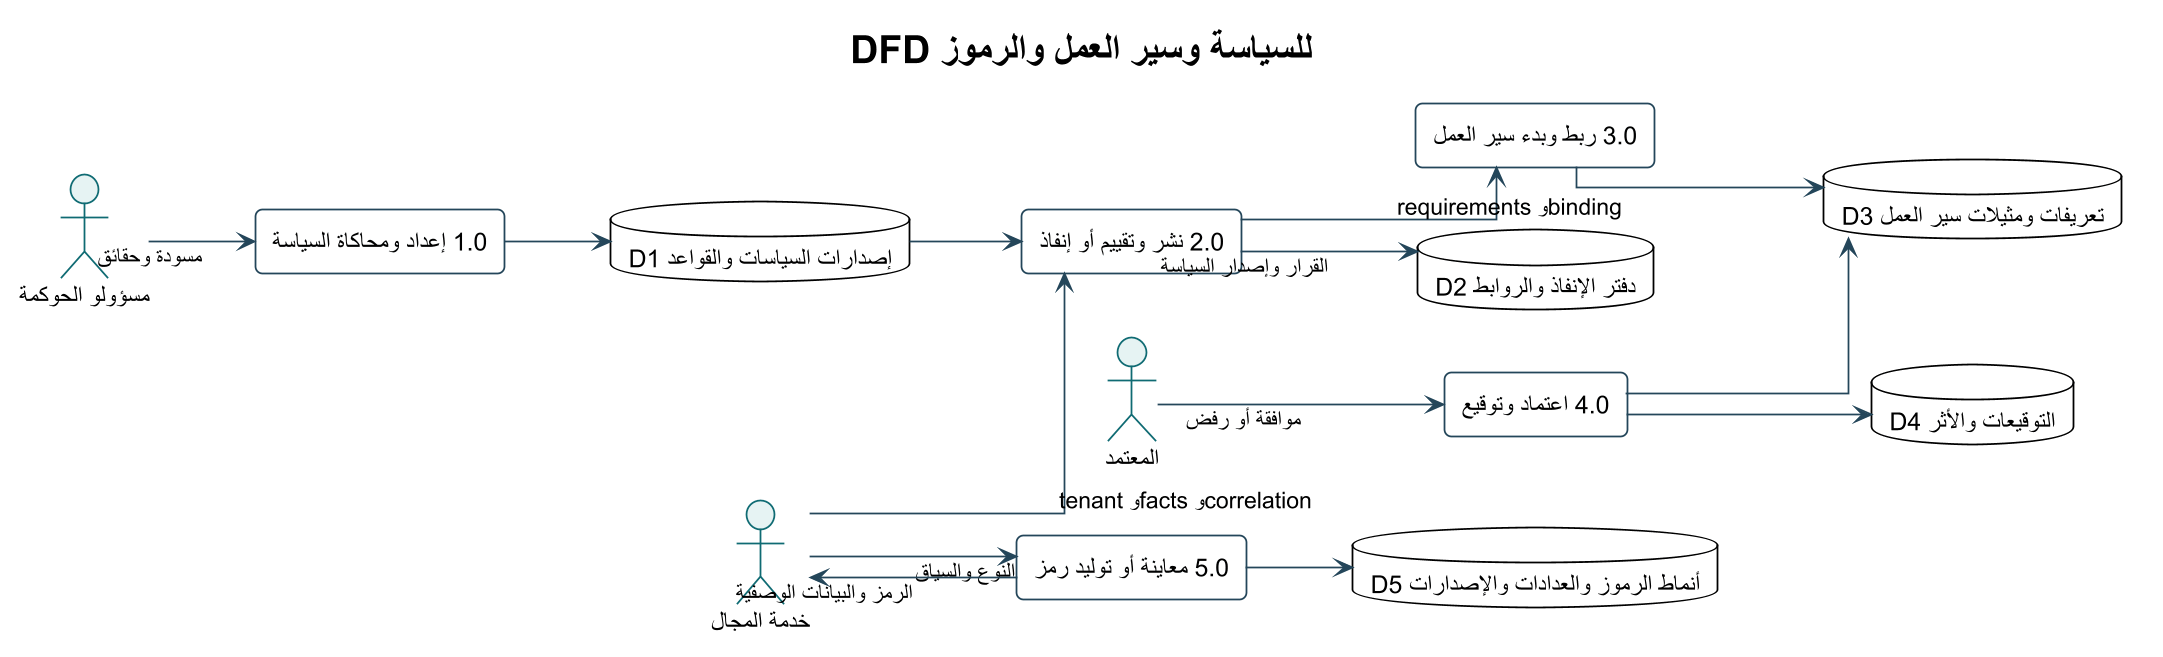

The diagram above was rendered by PlantUML. Its source (embedded in the PNG):
@startuml
!theme plain
skinparam backgroundColor #FFFFFF
skinparam defaultFontName Arial
skinparam shadowing false
skinparam roundcorner 8
skinparam linetype ortho
skinparam dpi 170
skinparam ArrowColor #24465A
skinparam ActorBorderColor #0F6B73
skinparam ActorBackgroundColor #E6F3F3
skinparam UsecaseBorderColor #0F6B73
skinparam UsecaseBackgroundColor #F4FAFA
skinparam RectangleBorderColor #24465A
skinparam RectangleBackgroundColor #F8FBFC
skinparam ComponentBorderColor #24465A
skinparam ComponentBackgroundColor #F4F7F8
skinparam ClassBorderColor #24465A
skinparam ClassBackgroundColor #F8FBFC
skinparam SequenceLifeLineBorderColor #78909C
skinparam SequenceParticipantBorderColor #24465A
skinparam SequenceParticipantBackgroundColor #F4F7F8

title DFD للسياسة وسير العمل والرموز
left to right direction
actor "مسؤولو الحوكمة" as Admin
actor "خدمة المجال" as Service
actor "المعتمد" as Approver
rectangle "1.0 إعداد ومحاكاة السياسة" as P1
rectangle "2.0 نشر وتقييم أو إنفاذ" as P2
rectangle "3.0 ربط وبدء سير العمل" as P3
rectangle "4.0 اعتماد وتوقيع" as P4
rectangle "5.0 معاينة أو توليد رمز" as P5
database "D1 إصدارات السياسات والقواعد" as D1
database "D2 دفتر الإنفاذ والروابط" as D2
database "D3 تعريفات ومثيلات سير العمل" as D3
database "D4 التوقيعات والأثر" as D4
database "D5 أنماط الرموز والعدادات والإصدارات" as D5
Admin --> P1 : مسودة وحقائق
P1 --> D1
Service --> P2 : tenant وfacts وcorrelation
D1 --> P2
P2 --> D2 : القرار وإصدار السياسة
P2 --> P3 : requirements وbinding
P3 --> D3
Approver --> P4 : موافقة أو رفض
P4 --> D3
P4 --> D4
Service --> P5 : النوع والسياق
P5 --> D5
P5 --> Service : الرمز والبيانات الوصفية
@enduml